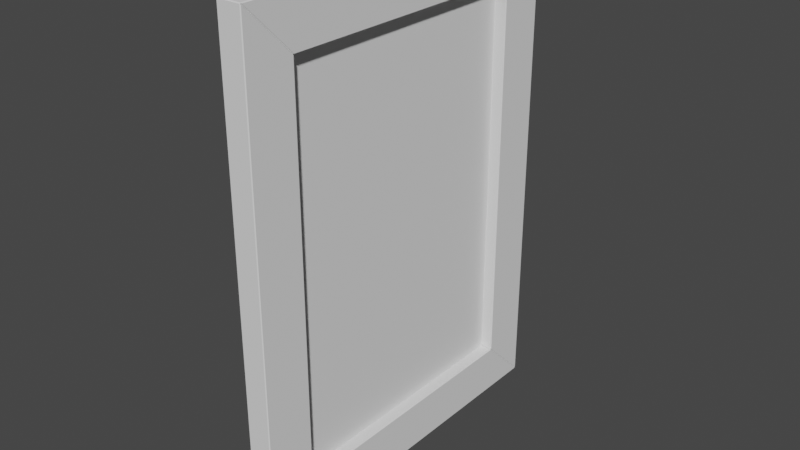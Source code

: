 # Source: photo_frame.blend  (saved by Blender 2.92.15; exported with 4.5.12 LTS)
import bpy
from mathutils import Matrix  # noqa: F401  (used for matrix-valued properties, if any)

bpy.ops.wm.read_factory_settings(use_empty=True)
scene = bpy.context.scene
scene.name = 'Scene'

# ---- collections
col_collection = bpy.data.collections.new('Collection'); scene.collection.children.link(col_collection)

# ---- world
world_world = bpy.data.worlds.new('World'); scene.world = world_world
world_world.use_nodes = True; world_world.node_tree.nodes.clear()
_N = world_world.node_tree.nodes; _L = world_world.node_tree.links
n0 = _N.new('ShaderNodeOutputWorld'); n0.name = 'World Output'; n0.location = (300, 300)
n1 = _N.new('ShaderNodeBackground'); n1.name = 'Background'; n1.location = (10, 300)
n1.inputs[0].default_value = (0.05088, 0.05088, 0.05088, 1.0)
_L.new(n1.outputs[0], n0.inputs[0])
n0.is_active_output = True
world_world.color = (0.05088, 0.05088, 0.05088)
world_world.use_sun_shadow = False
world_world.sun_shadow_jitter_overblur = 0.0

# ---- meshes
me_cube_001 = bpy.data.meshes.new('Cube.001')
me_cube_001.from_pydata([(-0.009382, 0.1104, -0.1604), (-0.009382, 0.11, -0.1594), (-0.01, 0.1106, -0.1597), (-0.009382, 0.11, 0.1594), (-0.009382, 0.1104, 0.1604), (-0.01, 0.1106, 0.1597), (-0.009382, 0.1496, -0.1996), (-0.01, 0.1494, -0.1985), (-0.009382, 0.15, -0.1994), (-0.009382, 0.1496, 0.1996), (-0.009382, 0.15, 0.1994), (-0.01, 0.1494, 0.1985), (0.009382, 0.1104, -0.1604), (0.01, 0.1106, -0.1597), (0.009382, 0.11, -0.1594), (0.009382, 0.1104, 0.1604), (0.009382, 0.11, 0.1594), (0.01, 0.1106, 0.1597), (0.009382, 0.1496, -0.1996), (0.009382, 0.15, -0.1994), (0.01, 0.1494, -0.1985), (0.009382, 0.1496, 0.1996), (0.01, 0.1494, 0.1985), (0.009382, 0.15, 0.1994), (-0.009382, -0.1104, 0.1604), (-0.009382, -0.11, 0.1594), (-0.01, -0.1106, 0.1597), (-0.009382, -0.11, -0.1594), (-0.009382, -0.1104, -0.1604), (-0.01, -0.1106, -0.1597), (-0.009382, -0.1496, 0.1996), (-0.01, -0.1494, 0.1985), (-0.009382, -0.15, 0.1994), (-0.009382, -0.1496, -0.1996), (-0.009382, -0.15, -0.1994), (-0.01, -0.1494, -0.1985), (0.009382, -0.1104, 0.1604), (0.01, -0.1106, 0.1597), (0.009382, -0.11, 0.1594), (0.009382, -0.1104, -0.1604), (0.009382, -0.11, -0.1594), (0.01, -0.1106, -0.1597), (0.009382, -0.1496, 0.1996), (0.009382, -0.15, 0.1994), (0.01, -0.1494, 0.1985), (0.009382, -0.1496, -0.1996), (0.01, -0.1494, -0.1985), (0.009382, -0.15, -0.1994), (-0.009382, 0.1104, 0.1604), (-0.009382, 0.1094, 0.16), (-0.01, 0.1097, 0.1606), (-0.009382, -0.1094, 0.16), (-0.009382, -0.1104, 0.1604), (-0.01, -0.1097, 0.1606), (-0.009382, 0.1496, 0.1996), (-0.01, 0.1485, 0.1994), (-0.009382, 0.1494, 0.2), (-0.009382, -0.1496, 0.1996), (-0.009382, -0.1494, 0.2), (-0.01, -0.1485, 0.1994), (0.009382, 0.1104, 0.1604), (0.01, 0.1097, 0.1606), (0.009382, 0.1094, 0.16), (0.009382, -0.1104, 0.1604), (0.009382, -0.1094, 0.16), (0.01, -0.1097, 0.1606), (0.009382, 0.1496, 0.1996), (0.009382, 0.1494, 0.2), (0.01, 0.1485, 0.1994), (0.009382, -0.1496, 0.1996), (0.01, -0.1485, 0.1994), (0.009382, -0.1494, 0.2), (-0.009382, -0.1104, -0.1604), (-0.009382, -0.1094, -0.16), (-0.01, -0.1097, -0.1606), (-0.009382, 0.1094, -0.16), (-0.009382, 0.1104, -0.1604), (-0.01, 0.1097, -0.1606), (-0.009382, -0.1496, -0.1996), (-0.01, -0.1485, -0.1994), (-0.009382, -0.1494, -0.2), (-0.009382, 0.1496, -0.1996), (-0.009382, 0.1494, -0.2), (-0.01, 0.1485, -0.1994), (0.009382, -0.1104, -0.1604), (0.01, -0.1097, -0.1606), (0.009382, -0.1094, -0.16), (0.009382, 0.1104, -0.1604), (0.009382, 0.1094, -0.16), (0.01, 0.1097, -0.1606), (0.009382, -0.1496, -0.1996), (0.009382, -0.1494, -0.2), (0.01, -0.1485, -0.1994), (0.009382, 0.1496, -0.1996), (0.01, 0.1485, -0.1994), (0.009382, 0.1494, -0.2)], [], [(14, 16, 3, 1), (20, 22, 17, 13), (21, 9, 4, 15), (2, 5, 11, 7), (8, 10, 23, 19), (0, 1, 2), (3, 4, 5), (6, 7, 8), (9, 10, 11), (12, 13, 14), (15, 16, 17), (18, 19, 20), (21, 22, 23), (6, 0, 2, 7), (1, 3, 5, 2), (4, 9, 11, 5), (10, 8, 7, 11), (18, 6, 8, 19), (9, 21, 23, 10), (22, 20, 19, 23), (12, 18, 20, 13), (21, 15, 17, 22), (16, 14, 13, 17), (0, 12, 14, 1), (15, 4, 3, 16), (6, 18, 12, 0), (38, 40, 27, 25), (44, 46, 41, 37), (45, 33, 28, 39), (26, 29, 35, 31), (32, 34, 47, 43), (24, 25, 26), (27, 28, 29), (30, 31, 32), (33, 34, 35), (36, 37, 38), (39, 40, 41), (42, 43, 44), (45, 46, 47), (30, 24, 26, 31), (25, 27, 29, 26), (28, 33, 35, 29), (34, 32, 31, 35), (42, 30, 32, 43), (33, 45, 47, 34), (46, 44, 43, 47), (36, 42, 44, 37), (45, 39, 41, 46), (40, 38, 37, 41), (24, 36, 38, 25), (39, 28, 27, 40), (30, 42, 36, 24), (62, 64, 51, 49), (68, 70, 65, 61), (69, 57, 52, 63), (50, 53, 59, 55), (56, 58, 71, 67), (48, 49, 50), (51, 52, 53), (54, 55, 56), (57, 58, 59), (60, 61, 62), (63, 64, 65), (66, 67, 68), (69, 70, 71), (54, 48, 50, 55), (49, 51, 53, 50), (52, 57, 59, 53), (58, 56, 55, 59), (66, 54, 56, 67), (57, 69, 71, 58), (70, 68, 67, 71), (60, 66, 68, 61), (69, 63, 65, 70), (64, 62, 61, 65), (48, 60, 62, 49), (63, 52, 51, 64), (54, 66, 60, 48), (86, 88, 75, 73), (92, 94, 89, 85), (93, 81, 76, 87), (74, 77, 83, 79), (80, 82, 95, 91), (72, 73, 74), (75, 76, 77), (78, 79, 80), (81, 82, 83), (84, 85, 86), (87, 88, 89), (90, 91, 92), (93, 94, 95), (78, 72, 74, 79), (73, 75, 77, 74), (76, 81, 83, 77), (82, 80, 79, 83), (90, 78, 80, 91), (81, 93, 95, 82), (94, 92, 91, 95), (84, 90, 92, 85), (93, 87, 89, 94), (88, 86, 85, 89), (72, 84, 86, 73), (87, 76, 75, 88), (78, 90, 84, 72)])
_uv = me_cube_001.uv_layers.new(name='UVMap')
_uv.uv.foreach_set('vector', [0.8594, 0.7153, 0.1871, 0.7153, 0.1871, 0.6758, 0.8594, 0.6758, 0.1046, 0.2549, 0.9419, 0.2549, 0.8601, 0.3367, 0.1864, 0.3367, 0.1024, 0.7153, 0.1024, 0.6758, 0.1849, 0.6758, 0.1849, 0.7153, 0.1864, 0.1706, 0.8601, 0.1706, 0.9419, 0.2523, 0.1046, 0.2523, 0.9441, 0.7562, 0.1032, 0.7562, 0.1032, 0.7166, 0.9441, 0.7166, 0.8616, 0.6758, 0.8594, 0.6758, 0.8601, 0.6745, 0.1871, 0.6758, 0.1849, 0.6758, 0.1864, 0.6745, 0.1024, 0.2527, 0.1046, 0.2523, 0.1028, 0.2536, 0.9441, 0.2527, 0.9437, 0.2536, 0.9419, 0.2523, 0.8616, 0.7153, 0.8601, 0.7166, 0.8594, 0.7153, 0.1849, 0.7153, 0.1871, 0.7153, 0.1864, 0.7166, 0.1024, 0.2545, 0.1028, 0.2536, 0.1046, 0.2549, 0.9441, 0.2545, 0.9419, 0.2549, 0.9437, 0.2536, 0.1024, 0.2527, 0.1849, 0.1702, 0.1864, 0.1706, 0.1046, 0.2523, 0.8594, 0.6758, 0.1871, 0.6758, 0.1864, 0.6745, 0.8601, 0.6745, 0.8616, 0.1702, 0.9441, 0.2527, 0.9419, 0.2523, 0.8601, 0.1706, 0.9437, 0.2536, 0.1028, 0.2536, 0.1046, 0.2523, 0.9419, 0.2523, 0.2737, 0.4223, 0.3133, 0.4223, 0.3133, 0.4232, 0.2737, 0.4232, 0.2737, 0.4162, 0.3133, 0.4162, 0.3133, 0.4171, 0.2737, 0.4171, 0.9419, 0.2549, 0.1046, 0.2549, 0.1028, 0.2536, 0.9437, 0.2536, 0.1849, 0.337, 0.1024, 0.2545, 0.1046, 0.2549, 0.1864, 0.3367, 0.9441, 0.2545, 0.8616, 0.337, 0.8601, 0.3367, 0.9419, 0.2549, 0.1871, 0.7153, 0.8594, 0.7153, 0.8601, 0.7166, 0.1864, 0.7166, 0.8616, 0.6758, 0.8616, 0.7153, 0.8594, 0.7153, 0.8594, 0.6758, 0.1849, 0.7153, 0.1849, 0.6758, 0.1871, 0.6758, 0.1871, 0.7153, 0.9441, 0.6758, 0.9441, 0.7153, 0.8616, 0.7153, 0.8616, 0.6758, 0.1871, 0.7971, 0.8594, 0.7971, 0.8594, 0.8367, 0.1871, 0.8367, 0.9419, 0.08452, 0.1046, 0.08452, 0.1864, 0.002766, 0.8601, 0.002766, 0.9441, 0.7971, 0.9441, 0.8367, 0.8616, 0.8367, 0.8616, 0.7971, 0.8601, 0.1689, 0.1864, 0.1689, 0.1046, 0.08712, 0.9419, 0.08712, 0.1032, 0.7562, 0.9441, 0.7562, 0.9441, 0.7958, 0.1032, 0.7958, 0.1849, 0.8367, 0.1871, 0.8367, 0.1864, 0.838, 0.8594, 0.8367, 0.8616, 0.8367, 0.8601, 0.838, 0.9441, 0.08674, 0.9419, 0.08712, 0.9437, 0.08582, 0.1024, 0.08674, 0.1028, 0.08582, 0.1046, 0.08712, 0.1849, 0.7971, 0.1864, 0.7958, 0.1871, 0.7971, 0.8616, 0.7971, 0.8594, 0.7971, 0.8601, 0.7958, 0.9441, 0.0849, 0.9437, 0.08582, 0.9419, 0.08452, 0.1024, 0.0849, 0.1046, 0.08452, 0.1028, 0.08582, 0.9441, 0.08674, 0.8616, 0.1693, 0.8601, 0.1689, 0.9419, 0.08712, 0.8594, 0.1702, 0.1871, 0.1702, 0.1864, 0.1689, 0.8601, 0.1689, 0.1849, 0.1693, 0.1024, 0.08674, 0.1046, 0.08712, 0.1864, 0.1689, 0.1028, 0.08582, 0.9437, 0.08582, 0.9419, 0.08712, 0.1046, 0.08712, 0.2308, 0.3766, 0.2308, 0.4162, 0.2299, 0.4162, 0.2299, 0.3766, 0.3133, 0.4214, 0.2737, 0.4214, 0.2737, 0.4205, 0.3133, 0.4205, 0.1046, 0.08452, 0.9419, 0.08452, 0.9437, 0.08582, 0.1028, 0.08582, 0.8616, 0.002385, 0.9441, 0.0849, 0.9419, 0.08452, 0.8601, 0.002766, 0.1024, 0.0849, 0.1849, 0.002385, 0.1864, 0.002766, 0.1046, 0.08452, 0.1871, 0.001464, 0.8594, 0.001464, 0.8601, 0.002766, 0.1864, 0.002766, 0.1849, 0.8367, 0.1849, 0.7971, 0.1871, 0.7971, 0.1871, 0.8367, 0.8616, 0.7971, 0.8616, 0.8367, 0.8594, 0.8367, 0.8594, 0.7971, 0.2308, 0.4162, 0.2308, 0.3766, 0.3133, 0.3766, 0.3133, 0.4162, 0.4805, 0.9606, 0.9419, 0.9606, 0.9419, 1.0, 0.4805, 1.0, 0.9419, 0.6732, 0.3155, 0.6732, 0.3973, 0.5914, 0.8601, 0.5914, 0.2308, 0.5058, 0.2308, 0.4662, 0.3133, 0.4662, 0.3133, 0.5058, 0.3973, 0.4227, 0.8601, 0.4227, 0.9419, 0.5044, 0.3155, 0.5044, 0.9441, 0.8775, 0.314, 0.8775, 0.314, 0.838, 0.9441, 0.838, 0.4783, 1.0, 0.4805, 1.0, 0.4798, 1.001, 0.9419, 1.0, 0.9441, 1.0, 0.9426, 1.001, 0.3133, 0.5048, 0.3155, 0.5044, 0.3137, 0.5058, 0.9441, 0.5048, 0.9437, 0.5058, 0.9419, 0.5044, 0.4783, 0.9606, 0.4798, 0.9593, 0.4805, 0.9606, 0.9441, 0.9606, 0.9419, 0.9606, 0.9426, 0.9593, 0.9441, 0.6735, 0.9437, 0.6745, 0.9419, 0.6732, 0.3133, 0.6735, 0.3155, 0.6732, 0.3137, 0.6745, 0.3133, 0.5048, 0.3958, 0.4223, 0.3973, 0.4227, 0.3155, 0.5044, 0.398, 0.4214, 0.8594, 0.4214, 0.8601, 0.4227, 0.3973, 0.4227, 0.8616, 0.4223, 0.9441, 0.5048, 0.9419, 0.5044, 0.8601, 0.4227, 0.9437, 0.5058, 0.3137, 0.5058, 0.3155, 0.5044, 0.9419, 0.5044, 0.2308, 0.5058, 0.2308, 0.5453, 0.2299, 0.5453, 0.2299, 0.5058, 0.2308, 0.4662, 0.2308, 0.5058, 0.2299, 0.5058, 0.2299, 0.4662, 0.3155, 0.6732, 0.9419, 0.6732, 0.9437, 0.6745, 0.3137, 0.6745, 0.8616, 0.591, 0.9441, 0.6735, 0.9419, 0.6732, 0.8601, 0.5914, 0.3133, 0.6735, 0.3958, 0.591, 0.3973, 0.5914, 0.3155, 0.6732, 0.398, 0.5901, 0.8594, 0.5901, 0.8601, 0.5914, 0.3973, 0.5914, 0.4783, 1.0, 0.4783, 0.9606, 0.4805, 0.9606, 0.4805, 1.0, 0.9441, 0.9606, 0.9441, 1.0, 0.9419, 1.0, 0.9419, 0.9606, 0.2308, 0.5453, 0.2308, 0.5058, 0.3133, 0.5058, 0.3133, 0.5453, 0.9419, 0.958, 0.4805, 0.958, 0.4805, 0.9184, 0.9419, 0.9184, 0.9419, 0.5888, 0.3155, 0.5888, 0.3973, 0.5071, 0.8601, 0.5071, 0.3958, 0.958, 0.3958, 0.9184, 0.4783, 0.9184, 0.4783, 0.958, 0.3973, 0.3383, 0.8601, 0.3383, 0.9419, 0.4201, 0.3155, 0.4201, 0.314, 0.8775, 0.9441, 0.8775, 0.9441, 0.9171, 0.314, 0.9171, 0.9441, 0.9184, 0.9419, 0.9184, 0.9426, 0.9171, 0.4805, 0.9184, 0.4783, 0.9184, 0.4798, 0.9171, 0.3133, 0.4205, 0.3155, 0.4201, 0.3137, 0.4214, 0.9441, 0.4205, 0.9437, 0.4214, 0.9419, 0.4201, 0.9441, 0.958, 0.9426, 0.9593, 0.9419, 0.958, 0.4783, 0.958, 0.4805, 0.958, 0.4798, 0.9593, 0.9441, 0.5892, 0.9437, 0.5901, 0.9419, 0.5888, 0.3133, 0.5892, 0.3155, 0.5888, 0.3137, 0.5901, 0.3133, 0.4205, 0.3958, 0.338, 0.3973, 0.3383, 0.3155, 0.4201, 0.398, 0.337, 0.8594, 0.337, 0.8601, 0.3383, 0.3973, 0.3383, 0.8616, 0.338, 0.9441, 0.4205, 0.9419, 0.4201, 0.8601, 0.3383, 0.9437, 0.4214, 0.3137, 0.4214, 0.3155, 0.4201, 0.9419, 0.4201, 0.3124, 0.3766, 0.3124, 0.337, 0.3133, 0.337, 0.3133, 0.3766, 0.2737, 0.4214, 0.3133, 0.4214, 0.3133, 0.4223, 0.2737, 0.4223, 0.3155, 0.5888, 0.9419, 0.5888, 0.9437, 0.5901, 0.3137, 0.5901, 0.8616, 0.5067, 0.9441, 0.5892, 0.9419, 0.5888, 0.8601, 0.5071, 0.3133, 0.5892, 0.3958, 0.5067, 0.3973, 0.5071, 0.3155, 0.5888, 0.398, 0.5058, 0.8594, 0.5058, 0.8601, 0.5071, 0.3973, 0.5071, 0.9441, 0.9184, 0.9441, 0.958, 0.9419, 0.958, 0.9419, 0.9184, 0.4783, 0.958, 0.4783, 0.9184, 0.4805, 0.9184, 0.4805, 0.958, 0.3124, 0.337, 0.3124, 0.3766, 0.2299, 0.3766, 0.2299, 0.337])
me_cube_001.use_remesh_fix_poles = True
me_cube_001.use_remesh_preserve_attributes = False
me_cube_001.use_mirror_vertex_groups = False
me_cube_001.update()
me_plane = bpy.data.meshes.new('Plane')
me_plane.from_pydata([(-6.795e-08, -0.12, 0.16), (6.795e-08, -0.12, -0.16), (-6.795e-08, 0.12, 0.16), (6.795e-08, 0.12, -0.16)], [], [(0, 1, 3, 2)])
_uv = me_plane.uv_layers.new(name='UVMap')
_uv.uv.foreach_set('vector', [0.0, 1.0, 8.941e-08, 0.0, 1.0, 8.941e-08, 1.0, 1.0])
me_plane.use_remesh_fix_poles = True
me_plane.use_remesh_preserve_attributes = False
me_plane.use_mirror_vertex_groups = False
me_plane.update()
me_plane_001 = bpy.data.meshes.new('Plane.001')
me_plane_001.from_pydata([(-0.0015, -0.11, 0.16), (-0.0015, -0.11, -0.16), (-0.0015, 0.11, 0.16), (-0.0015, 0.11, -0.16), (0.0015, -0.11, 0.16), (0.0015, -0.11, -0.16), (0.0015, 0.11, 0.16), (0.0015, 0.11, -0.16)], [], [(0, 2, 3, 1), (4, 5, 7, 6), (1, 3, 7, 5), (2, 0, 4, 6), (3, 2, 6, 7), (0, 1, 5, 4)])
_uv = me_plane_001.uv_layers.new(name='UVMap')
_uv.uv.foreach_set('vector', [0.0, 0.0, 0.0, 1.0, 1.0, 1.0, 1.0, 0.0, 0.0, 0.0, 1.0, 0.0, 1.0, 1.0, 0.0, 1.0, 1.0, 0.0, 1.0, 1.0, 1.0, 1.0, 1.0, 0.0, 0.0, 1.0, 0.0, 0.0, 0.0, 0.0, 0.0, 1.0, 1.0, 1.0, 0.0, 1.0, 0.0, 1.0, 1.0, 1.0, 0.0, 0.0, 1.0, 0.0, 1.0, 0.0, 0.0, 0.0])
me_plane_001.use_remesh_fix_poles = True
me_plane_001.use_remesh_preserve_attributes = False
me_plane_001.use_mirror_vertex_groups = False
me_plane_001.update()

# ---- objects
ob_frame = bpy.data.objects.new('frame', me_cube_001)
ob_photo = bpy.data.objects.new('photo', me_plane)
ob_glass = bpy.data.objects.new('glass', me_plane_001)

# ---- transforms, parenting, visibility, modifiers, constraints
ob_frame.location = (-7.761e-11, 1.242e-09, -8.382e-09)
ob_frame.lineart.crease_threshold = 0.0
ob_photo.parent = ob_frame
ob_photo.location = (-0.003382, 0.0, 0.0)
ob_photo.lineart.crease_threshold = 0.0
ob_glass.parent = ob_frame
ob_glass.location = (-0.0015, 1.118e-08, 0.0)
ob_glass.lineart.crease_threshold = 0.0

# ---- collection membership
col_collection.objects.link(ob_frame)
col_collection.objects.link(ob_photo)
col_collection.objects.link(ob_glass)

# ---- scene / render settings (as saved in the file)
scene.frame_start = 1; scene.frame_end = 250; scene.frame_set(1)
scene.render.engine = 'BLENDER_EEVEE_NEXT'
scene.cycles.use_denoising = False
scene.cycles.samples = 128
scene.cycles.sampling_pattern = 'TABULATED_SOBOL'
scene.cycles.use_adaptive_sampling = False
scene.cycles.use_light_tree = False
scene.view_settings.view_transform = 'Filmic'
bpy.context.view_layer.update()

# ---- added for rendering (the .blend has no active camera and no usable light): camera, sun
cam_auto = bpy.data.cameras.new('AutoCamera')
cam_auto.lens = 50.0
cam_auto.sensor_width = 36.0
cam_auto.clip_end = 1000.0
ob_auto_camera = bpy.data.objects.new('AutoCamera', cam_auto)
scene.collection.objects.link(ob_auto_camera)
ob_auto_camera.location = (0.462982, -0.555579, 0.370386)
ob_auto_camera.rotation_euler = (1.09748, -7.21219e-08, 0.694738)
scene.camera = ob_auto_camera
light_auto_sun = bpy.data.lights.new('AutoSun', 'SUN')
light_auto_sun.energy = 3.0
light_auto_sun.angle = 0.0523599
ob_auto_sun = bpy.data.objects.new('AutoSun', light_auto_sun)
scene.collection.objects.link(ob_auto_sun)
ob_auto_sun.rotation_euler = (0.872665, 0.174533, 0.523599)
bpy.context.view_layer.update()
